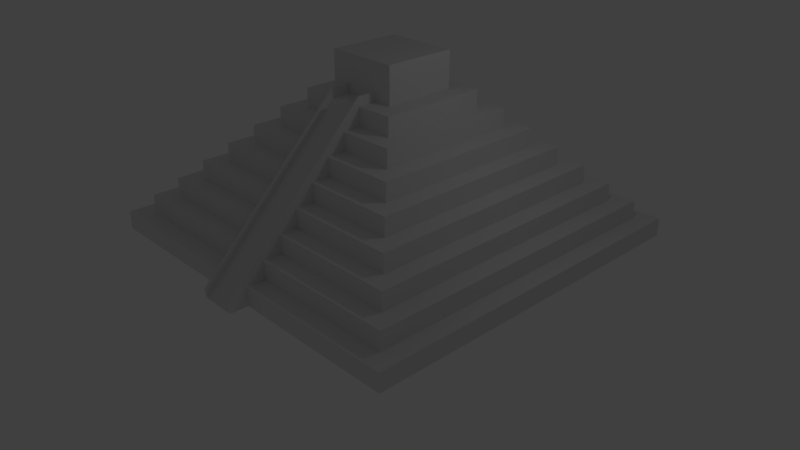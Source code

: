 # Source: MayanPyramid.blend  (saved by Blender 2.78.0; exported with 4.5.12 LTS)
import bpy
from mathutils import Matrix  # noqa: F401  (used for matrix-valued properties, if any)

bpy.ops.wm.read_factory_settings(use_empty=True)
scene = bpy.context.scene
scene.name = 'Scene'

# ---- collections
col_collection_1 = bpy.data.collections.new('Collection 1'); scene.collection.children.link(col_collection_1)

# ---- world
world_world = bpy.data.worlds.new('World'); scene.world = world_world
world_world.color = (0.05088, 0.05088, 0.05088)
world_world.use_sun_shadow = False
world_world.sun_shadow_jitter_overblur = 0.0
world_world.cycles.sampling_method = 'MANUAL'

# ---- cameras
cam_camera = bpy.data.cameras.new('Camera')
cam_camera.clip_end = 100.0
cam_camera.lens = 35.0
cam_camera.sensor_width = 32.0
cam_camera.sensor_height = 18.0
cam_camera.ortho_scale = 7.314
cam_camera.dof.focus_distance = 0.0
cam_camera.dof.aperture_fstop = 128.0

# ---- lights
light_lamp = bpy.data.lights.new('Lamp', 'POINT')
light_lamp.transmission_factor = 0.0
light_lamp.cutoff_distance = 30.0
light_lamp.energy = 100.0
light_lamp.shadow_buffer_clip_start = 1.001
light_lamp.shadow_soft_size = 0.1
light_lamp.shadow_maximum_resolution = 0.006
light_lamp.use_absolute_resolution = True

# ---- meshes
me_pyramid = bpy.data.meshes.new('Pyramid')
me_pyramid.from_pydata([(-1.0, -1.0, -1.192e-07), (-0.9, -0.9, 1.0), (-1.0, 1.0, -1.192e-07), (-0.9, 0.9, 1.0), (1.0, -1.0, -1.192e-07), (0.9, -0.9, 1.0), (1.0, 1.0, -1.192e-07), (0.9, 0.9, 1.0), (-1.0, -1.0, 1.0), (-1.0, 1.0, 1.0), (1.0, 1.0, 1.0), (1.0, -1.0, 1.0), (-0.8, -0.8, 2.0), (-0.8, 0.8, 2.0), (0.8, 0.8, 2.0), (0.8, -0.8, 2.0), (-0.9, -0.9, 2.0), (-0.9, 0.9, 2.0), (0.9, 0.9, 2.0), (0.9, -0.9, 2.0), (-0.7, -0.7, 3.0), (-0.7, 0.7, 3.0), (0.7, 0.7, 3.0), (0.7, -0.7, 3.0), (-0.8, -0.8, 3.0), (-0.8, 0.8, 3.0), (0.8, 0.8, 3.0), (0.8, -0.8, 3.0), (-0.6, -0.6, 4.0), (-0.6, 0.6, 4.0), (0.6, 0.6, 4.0), (0.6, -0.6, 4.0), (-0.7, -0.7, 4.0), (-0.7, 0.7, 4.0), (0.7, 0.7, 4.0), (0.7, -0.7, 4.0), (-0.5, -0.5, 5.0), (-0.5, 0.5, 5.0), (0.5, 0.5, 5.0), (0.5, -0.5, 5.0), (-0.6, -0.6, 5.0), (-0.6, 0.6, 5.0), (0.6, 0.6, 5.0), (0.6, -0.6, 5.0), (-0.4, -0.4, 6.0), (-0.4, 0.4, 6.0), (0.4, 0.4, 6.0), (0.4, -0.4, 6.0), (-0.5, -0.5, 6.0), (-0.5, 0.5, 6.0), (0.5, 0.5, 6.0), (0.5, -0.5, 6.0), (-0.3, -0.3, 7.0), (-0.3, 0.3, 7.0), (0.3, 0.3, 7.0), (0.3, -0.3, 7.0), (-0.4, -0.4, 7.0), (-0.4, 0.4, 7.0), (0.4, 0.4, 7.0), (0.4, -0.4, 7.0), (-0.2, -0.2, 8.0), (-0.2, 0.2, 8.0), (0.2, 0.2, 8.0), (0.2, -0.2, 8.0), (-0.3, -0.3, 8.0), (-0.3, 0.3, 8.0), (0.3, 0.3, 8.0), (0.3, -0.3, 8.0), (-0.2, -0.2, 10.0), (-0.2, 0.2, 10.0), (0.2, 0.2, 10.0), (0.2, -0.2, 10.0), (-0.1, 1.0, -1.192e-07), (-0.1, 1.0, 1.0), (-0.1, -1.0, -1.192e-07), (-0.1, -1.0, 1.0), (-0.1, 0.9, 1.0), (-0.1, -0.9, 1.0), (-0.1, 0.9, 2.0), (-0.1, -0.9, 2.0), (-0.1, 0.8, 2.0), (-0.1, -0.8, 2.0), (-0.1, 0.8, 3.0), (-0.1, -0.8, 3.0), (-0.1, 0.7, 3.0), (-0.1, -0.7, 3.0), (-0.1, 0.7, 4.0), (-0.1, -0.7, 4.0), (-0.1, 0.6, 4.0), (-0.1, -0.6, 4.0), (-0.1, 0.6, 5.0), (-0.1, -0.6, 5.0), (-0.1, 0.5, 5.0), (-0.1, -0.5, 5.0), (-0.1, 0.5, 6.0), (-0.1, -0.5, 6.0), (-0.1, 0.4, 6.0), (-0.1, -0.4, 6.0), (-0.1, 0.4, 7.0), (-0.1, -0.4, 7.0), (-0.1, 0.3, 7.0), (-0.1, -0.3, 7.0), (-0.1, 0.3, 8.0), (-0.1, 0.2, 8.0), (-0.1, -0.2, 8.0), (-0.1, 0.2, 10.0), (-0.1, -0.2, 10.0), (0.1, 1.0, 1.0), (0.1, -1.0, -1.192e-07), (0.1, 0.9, 1.0), (0.1, 0.9, 2.0), (0.1, 0.8, 2.0), (0.1, 0.8, 3.0), (0.1, 0.7, 3.0), (0.1, 0.7, 4.0), (0.1, 0.6, 4.0), (0.1, 0.6, 5.0), (0.1, 0.5, 5.0), (0.1, 0.5, 6.0), (0.1, 0.4, 6.0), (0.1, 0.4, 7.0), (0.1, 0.3, 7.0), (0.1, 0.3, 8.0), (0.1, 0.2, 8.0), (0.1, 0.2, 10.0), (0.1, 1.0, -1.192e-07), (0.1, -1.0, 1.0), (0.1, -0.9, 1.0), (0.1, -0.9, 2.0), (0.1, -0.8, 2.0), (0.1, -0.8, 3.0), (0.1, -0.7, 3.0), (0.1, -0.7, 4.0), (0.1, -0.6, 4.0), (0.1, -0.6, 5.0), (0.1, -0.5, 5.0), (0.1, -0.5, 6.0), (0.1, -0.4, 6.0), (0.1, -0.4, 7.0), (0.1, -0.3, 7.0), (0.1, -0.2, 8.0), (0.1, -0.2, 10.0), (0.1, -0.3, 8.0), (-0.1, -0.3, 8.0), (-0.1, -1.1, -1.192e-07), (0.1, -1.1, -1.192e-07), (0.09, 1.0, -1.192e-07), (0.09, -0.2, 8.0), (0.09, -0.2, 10.0), (0.09, 1.0, 1.0), (0.09, -1.0, -1.192e-07), (0.09, 0.9, 1.0), (0.09, 0.9, 2.0), (0.09, 0.8, 2.0), (0.09, 0.8, 3.0), (0.09, 0.7, 3.0), (0.09, 0.7, 4.0), (0.09, 0.6, 4.0), (0.09, 0.6, 5.0), (0.09, 0.5, 5.0), (0.09, 0.5, 6.0), (0.09, 0.4, 6.0), (0.09, 0.4, 7.0), (0.09, 0.3, 7.0), (0.09, 0.3, 8.0), (0.09, 0.2, 8.0), (0.09, 0.2, 10.0), (0.09, -0.3, 8.0), (0.09, -1.1, -1.192e-07), (-0.09, 1.0, -1.192e-07), (-0.09, -0.2, 8.0), (-0.09, -0.2, 10.0), (-0.09, -0.3, 8.0), (-0.09, 1.0, 1.0), (-0.09, -1.0, -1.192e-07), (-0.09, 0.9, 1.0), (-0.09, 0.9, 2.0), (-0.09, 0.8, 2.0), (-0.09, 0.8, 3.0), (-0.09, 0.7, 3.0), (-0.09, 0.7, 4.0), (-0.09, 0.6, 4.0), (-0.09, 0.6, 5.0), (-0.09, 0.5, 5.0), (-0.09, 0.5, 6.0), (-0.09, 0.4, 6.0), (-0.09, 0.4, 7.0), (-0.09, 0.3, 7.0), (-0.09, 0.3, 8.0), (-0.09, 0.2, 8.0), (-0.09, 0.2, 10.0), (-0.09, -1.1, -1.192e-07), (-0.09, -0.2, 8.498), (-0.1, -0.2, 8.498), (-0.09, -0.3045, 8.498), (-0.1, -0.3045, 8.498), (0.09, -1.105, 0.498), (0.1, -1.105, 0.498), (0.1, -0.3045, 8.498), (-0.1, -1.105, 0.498), (0.1, -0.2, 8.498), (0.09, -0.2, 8.498), (0.09, -0.3045, 8.498), (-0.09, -1.105, 0.498)], [], [(0, 8, 9, 2), (125, 107, 10, 6), (6, 10, 11, 4), (74, 75, 8, 0), (125, 6, 4, 108), (127, 5, 19, 128), (1, 3, 9, 8), (109, 7, 10, 107), (7, 5, 11, 10), (77, 1, 8, 75), (13, 12, 24, 25), (76, 3, 17, 78), (5, 7, 18, 19), (3, 1, 16, 17), (12, 13, 17, 16), (111, 14, 18, 110), (14, 15, 19, 18), (81, 12, 16, 79), (23, 22, 34, 35), (129, 15, 27, 130), (80, 13, 25, 82), (15, 14, 26, 27), (20, 21, 25, 24), (113, 22, 26, 112), (22, 23, 27, 26), (85, 20, 24, 83), (88, 29, 41, 90), (21, 20, 32, 33), (131, 23, 35, 132), (84, 21, 33, 86), (28, 29, 33, 32), (115, 30, 34, 114), (30, 31, 35, 34), (89, 28, 32, 87), (135, 39, 51, 136), (31, 30, 42, 43), (29, 28, 40, 41), (133, 31, 43, 134), (36, 37, 41, 40), (117, 38, 42, 116), (38, 39, 43, 42), (93, 36, 40, 91), (47, 46, 58, 59), (92, 37, 49, 94), (39, 38, 50, 51), (37, 36, 48, 49), (44, 45, 49, 48), (119, 46, 50, 118), (46, 47, 51, 50), (97, 44, 48, 95), (55, 54, 66, 67), (45, 44, 56, 57), (137, 47, 59, 138), (96, 45, 57, 98), (52, 53, 57, 56), (121, 54, 58, 120), (54, 55, 59, 58), (101, 52, 56, 99), (140, 63, 71, 141), (53, 52, 64, 65), (139, 55, 67, 142), (100, 53, 65, 102), (60, 61, 65, 64), (123, 62, 66, 122), (62, 63, 67, 66), (104, 60, 64, 143), (105, 69, 68, 106), (103, 61, 69, 105), (63, 62, 70, 71), (61, 60, 68, 69), (189, 103, 105, 190), (190, 105, 106, 171), (172, 170, 192, 194), (61, 103, 102, 65), (187, 100, 102, 188), (52, 101, 143, 64), (60, 104, 106, 68), (53, 100, 98, 57), (185, 96, 98, 186), (44, 97, 99, 56), (45, 96, 94, 49), (183, 92, 94, 184), (37, 92, 90, 41), (28, 89, 91, 40), (36, 93, 95, 48), (29, 88, 86, 33), (179, 84, 86, 180), (20, 85, 87, 32), (181, 88, 90, 182), (21, 84, 82, 25), (177, 80, 82, 178), (12, 81, 83, 24), (13, 80, 78, 17), (175, 76, 78, 176), (3, 76, 73, 9), (1, 77, 79, 16), (2, 72, 74, 0), (2, 9, 73, 72), (4, 11, 126, 108), (5, 127, 126, 11), (7, 109, 110, 18), (15, 129, 128, 19), (14, 111, 112, 26), (23, 131, 130, 27), (30, 115, 116, 42), (22, 113, 114, 34), (31, 133, 132, 35), (39, 135, 134, 43), (38, 117, 118, 50), (47, 137, 136, 51), (46, 119, 120, 58), (55, 139, 138, 59), (54, 121, 122, 66), (63, 140, 142, 67), (70, 124, 141, 71), (62, 123, 124, 70), (165, 123, 122, 164), (147, 140, 141, 148), (163, 121, 120, 162), (161, 119, 118, 160), (159, 117, 116, 158), (157, 115, 114, 156), (155, 113, 112, 154), (153, 111, 110, 152), (151, 109, 107, 149), (146, 125, 108, 150), (146, 149, 107, 125), (101, 74, 144, 143), (104, 143, 195, 193), (150, 108, 145, 168), (108, 139, 142, 145), (174, 150, 168, 191), (167, 168, 196, 202), (169, 173, 149, 146), (169, 146, 150, 174), (175, 151, 149, 173), (177, 153, 152, 176), (179, 155, 154, 178), (181, 157, 156, 180), (183, 159, 158, 182), (185, 161, 160, 184), (187, 163, 162, 186), (170, 147, 148, 171), (189, 165, 164, 188), (109, 151, 152, 110), (111, 153, 154, 112), (115, 157, 158, 116), (113, 155, 156, 114), (117, 159, 160, 118), (119, 161, 162, 120), (121, 163, 164, 122), (145, 142, 198, 197), (124, 166, 148, 141), (123, 165, 166, 124), (103, 189, 188, 102), (104, 170, 171, 106), (100, 187, 186, 98), (96, 185, 184, 94), (92, 183, 182, 90), (88, 181, 180, 86), (84, 179, 178, 82), (80, 177, 176, 78), (76, 175, 173, 73), (72, 169, 174, 74), (72, 73, 173, 169), (74, 174, 191, 144), (167, 172, 191, 168), (151, 175, 176, 152), (153, 177, 178, 154), (157, 181, 182, 158), (155, 179, 180, 156), (159, 183, 184, 160), (161, 185, 186, 162), (163, 187, 188, 164), (147, 170, 172, 167), (166, 190, 171, 148), (165, 189, 190, 166), (192, 193, 195, 194), (194, 195, 199, 203), (198, 202, 196, 197), (200, 201, 202, 198), (140, 147, 201, 200), (143, 144, 199, 195), (147, 167, 202, 201), (170, 104, 193, 192), (142, 140, 200, 198), (168, 145, 197, 196), (191, 172, 194, 203), (144, 191, 203, 199)])
me_pyramid.use_remesh_preserve_volume = False
me_pyramid.use_remesh_preserve_attributes = False
me_pyramid.use_mirror_vertex_groups = False
me_pyramid.update()

# ---- objects
ob_pyramid = bpy.data.objects.new('Pyramid', me_pyramid)
ob_lamp = bpy.data.objects.new('Lamp', light_lamp)
ob_camera = bpy.data.objects.new('Camera', cam_camera)

# ---- transforms, parenting, visibility, modifiers, constraints
ob_pyramid.location = (0.0, 0.0, 0.0)
ob_pyramid.scale = (10.0, 10.0, 1.0)
ob_pyramid.lineart.crease_threshold = 0.0
ob_lamp.location = (10.17, 1.005, 13.46)
ob_lamp.rotation_euler = (0.6503, 0.05522, 1.866)
ob_lamp.lock_rotations_4d = False
ob_lamp.empty_display_type = 'ARROWS'
ob_lamp.color = (0.0, 0.0, 0.0, 0.0)
ob_lamp.lineart.crease_threshold = 0.0
ob_camera.location = (30.88, -28.56, 21.33)
ob_camera.rotation_euler = (1.109, 0.0, 0.8149)
ob_camera.lock_rotations_4d = False
ob_camera.empty_display_type = 'ARROWS'
ob_camera.color = (0.0, 0.0, 0.0, 0.0)
ob_camera.display_type = 'WIRE'
ob_camera.lineart.crease_threshold = 0.0

# ---- collection membership
col_collection_1.objects.link(ob_pyramid)
col_collection_1.objects.link(ob_lamp)
col_collection_1.objects.link(ob_camera)

# ---- scene / render settings (as saved in the file)
scene.camera = ob_camera
scene.frame_start = 1; scene.frame_end = 250; scene.frame_set(1)
scene.render.engine = 'BLENDER_EEVEE_NEXT'
scene.render.resolution_percentage = 50
scene.render.dither_intensity = 0.0
scene.cycles.use_denoising = False
scene.cycles.samples = 128
scene.cycles.sampling_pattern = 'TABULATED_SOBOL'
scene.cycles.light_sampling_threshold = 0.0
scene.cycles.use_adaptive_sampling = False
scene.cycles.use_light_tree = False
scene.cycles.blur_glossy = 0.0
scene.cycles.sample_clamp_indirect = 0.0
scene.view_settings.view_transform = 'Standard'
bpy.context.view_layer.update()
